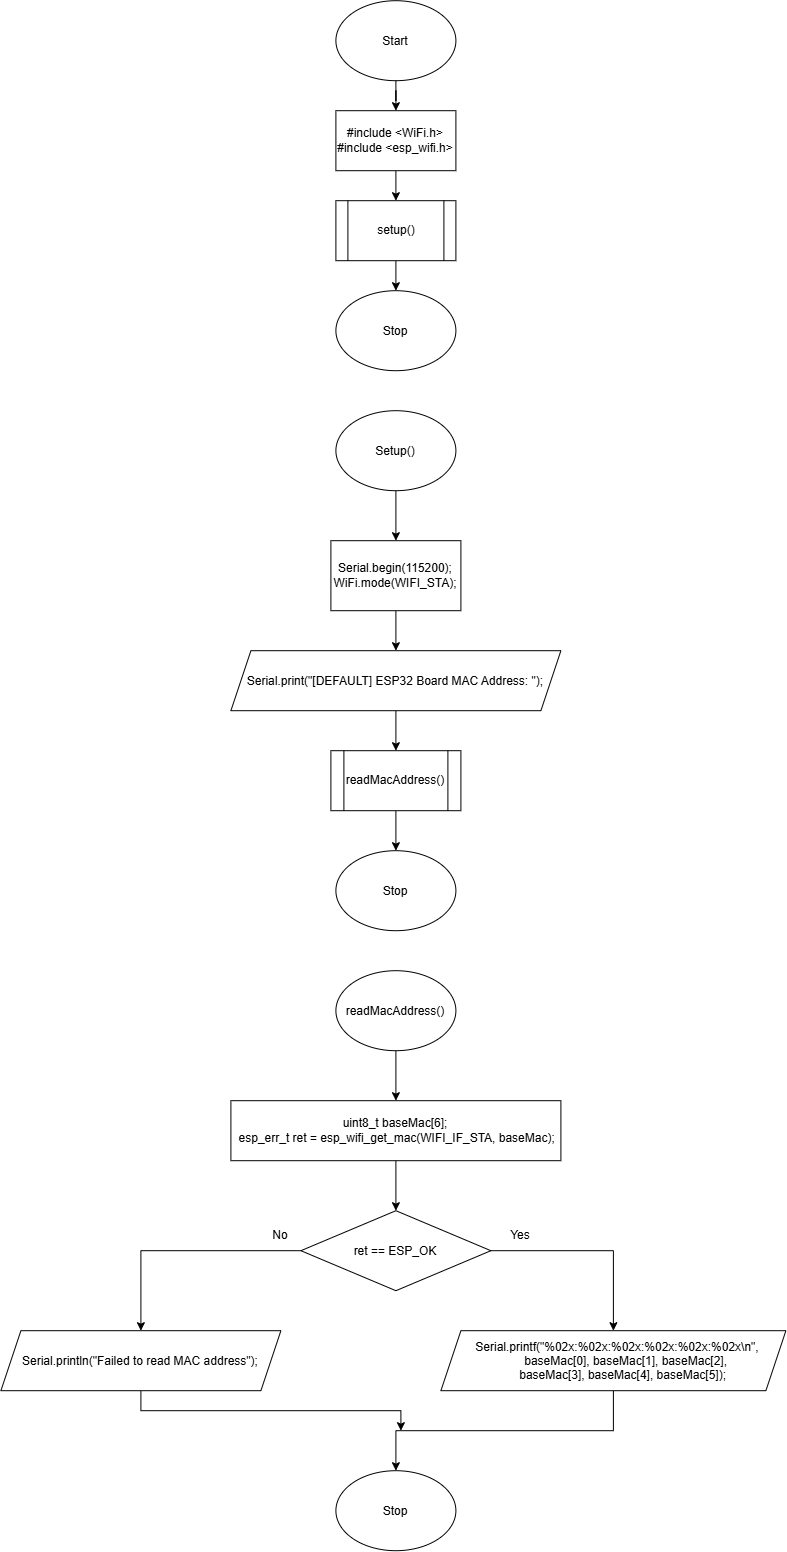

The diagram above was exported from draw.io. Its source (the exported page's mxGraphModel, read from the mxfile embedded in the PNG):
<mxGraphModel dx="1168" dy="1815" grid="1" gridSize="10" guides="1" tooltips="1" connect="1" arrows="1" fold="1" page="1" pageScale="1" pageWidth="850" pageHeight="1100" math="0" shadow="0">
  <root>
    <mxCell id="0" />
    <mxCell id="1" parent="0" />
    <mxCell id="hMi0HeEzOuJxE00-hrQC-1" parent="1" style="ellipse;whiteSpace=wrap;html=1;shapeInside=1;" value="Start" vertex="1">
      <mxGeometry height="80" width="120" x="365" y="-50" as="geometry" />
    </mxCell>
    <mxCell id="hMi0HeEzOuJxE00-hrQC-5" edge="1" parent="1" source="hMi0HeEzOuJxE00-hrQC-2" style="edgeStyle=orthogonalEdgeStyle;rounded=0;orthogonalLoop=1;jettySize=auto;html=1;exitX=0.5;exitY=1;exitDx=0;exitDy=0;entryX=0.5;entryY=0;entryDx=0;entryDy=0;" target="hMi0HeEzOuJxE00-hrQC-4">
      <mxGeometry relative="1" as="geometry" />
    </mxCell>
    <mxCell id="hMi0HeEzOuJxE00-hrQC-2" parent="1" style="shape=process;whiteSpace=wrap;html=1;backgroundOutline=1;" value="setup()" vertex="1">
      <mxGeometry height="60" width="120" x="365" y="150" as="geometry" />
    </mxCell>
    <mxCell id="hMi0HeEzOuJxE00-hrQC-4" parent="1" style="ellipse;whiteSpace=wrap;html=1;shapeInside=1;" value="Stop" vertex="1">
      <mxGeometry height="80" width="120" x="365" y="240" as="geometry" />
    </mxCell>
    <mxCell id="hMi0HeEzOuJxE00-hrQC-9" edge="1" parent="1" source="hMi0HeEzOuJxE00-hrQC-6" style="edgeStyle=orthogonalEdgeStyle;rounded=0;orthogonalLoop=1;jettySize=auto;html=1;exitX=0.5;exitY=1;exitDx=0;exitDy=0;entryX=0.5;entryY=0;entryDx=0;entryDy=0;" target="hMi0HeEzOuJxE00-hrQC-7">
      <mxGeometry relative="1" as="geometry" />
    </mxCell>
    <mxCell id="hMi0HeEzOuJxE00-hrQC-6" parent="1" style="ellipse;whiteSpace=wrap;html=1;shapeInside=1;" value="Setup()" vertex="1">
      <mxGeometry height="80" width="120" x="365" y="360" as="geometry" />
    </mxCell>
    <mxCell id="hMi0HeEzOuJxE00-hrQC-10" edge="1" parent="1" source="hMi0HeEzOuJxE00-hrQC-7" style="edgeStyle=orthogonalEdgeStyle;rounded=0;orthogonalLoop=1;jettySize=auto;html=1;exitX=0.5;exitY=1;exitDx=0;exitDy=0;entryX=0.5;entryY=0;entryDx=0;entryDy=0;" target="hMi0HeEzOuJxE00-hrQC-8">
      <mxGeometry relative="1" as="geometry" />
    </mxCell>
    <mxCell id="hMi0HeEzOuJxE00-hrQC-7" parent="1" style="rounded=0;whiteSpace=wrap;html=1;" value="&lt;div&gt;Serial.begin(115200);&lt;/div&gt;&lt;div&gt;WiFi.mode(WIFI_STA);&lt;/div&gt;" vertex="1">
      <mxGeometry height="70" width="130" x="360" y="490" as="geometry" />
    </mxCell>
    <mxCell id="hMi0HeEzOuJxE00-hrQC-12" edge="1" parent="1" source="hMi0HeEzOuJxE00-hrQC-8" style="edgeStyle=orthogonalEdgeStyle;rounded=0;orthogonalLoop=1;jettySize=auto;html=1;exitX=0.5;exitY=1;exitDx=0;exitDy=0;entryX=0.5;entryY=0;entryDx=0;entryDy=0;" target="hMi0HeEzOuJxE00-hrQC-11">
      <mxGeometry relative="1" as="geometry" />
    </mxCell>
    <mxCell id="hMi0HeEzOuJxE00-hrQC-8" parent="1" style="shape=parallelogram;perimeter=parallelogramPerimeter;whiteSpace=wrap;html=1;shapeInside=1;fixedSize=1;" value="Serial.print(&quot;[DEFAULT] ESP32 Board MAC Address: &quot;);" vertex="1">
      <mxGeometry height="60" width="330" x="260" y="600" as="geometry" />
    </mxCell>
    <mxCell id="hMi0HeEzOuJxE00-hrQC-14" edge="1" parent="1" source="hMi0HeEzOuJxE00-hrQC-11" style="edgeStyle=orthogonalEdgeStyle;rounded=0;orthogonalLoop=1;jettySize=auto;html=1;exitX=0.5;exitY=1;exitDx=0;exitDy=0;entryX=0.5;entryY=0;entryDx=0;entryDy=0;" target="hMi0HeEzOuJxE00-hrQC-13">
      <mxGeometry relative="1" as="geometry" />
    </mxCell>
    <mxCell id="hMi0HeEzOuJxE00-hrQC-11" parent="1" style="shape=process;whiteSpace=wrap;html=1;backgroundOutline=1;" value="readMacAddress()" vertex="1">
      <mxGeometry height="60" width="130" x="360" y="700" as="geometry" />
    </mxCell>
    <mxCell id="hMi0HeEzOuJxE00-hrQC-13" parent="1" style="ellipse;whiteSpace=wrap;html=1;shapeInside=1;" value="Stop" vertex="1">
      <mxGeometry height="80" width="120" x="365" y="800" as="geometry" />
    </mxCell>
    <mxCell id="hMi0HeEzOuJxE00-hrQC-20" edge="1" parent="1" source="hMi0HeEzOuJxE00-hrQC-15" style="edgeStyle=orthogonalEdgeStyle;rounded=0;orthogonalLoop=1;jettySize=auto;html=1;exitX=0.5;exitY=1;exitDx=0;exitDy=0;entryX=0.5;entryY=0;entryDx=0;entryDy=0;" target="hMi0HeEzOuJxE00-hrQC-16">
      <mxGeometry relative="1" as="geometry" />
    </mxCell>
    <mxCell id="hMi0HeEzOuJxE00-hrQC-15" parent="1" style="ellipse;whiteSpace=wrap;html=1;shapeInside=1;" value="readMacAddress()" vertex="1">
      <mxGeometry height="80" width="120" x="365" y="920" as="geometry" />
    </mxCell>
    <mxCell id="hMi0HeEzOuJxE00-hrQC-21" edge="1" parent="1" source="hMi0HeEzOuJxE00-hrQC-16" style="edgeStyle=orthogonalEdgeStyle;rounded=0;orthogonalLoop=1;jettySize=auto;html=1;exitX=0.5;exitY=1;exitDx=0;exitDy=0;entryX=0.5;entryY=0;entryDx=0;entryDy=0;" target="hMi0HeEzOuJxE00-hrQC-17">
      <mxGeometry relative="1" as="geometry" />
    </mxCell>
    <mxCell id="hMi0HeEzOuJxE00-hrQC-16" parent="1" style="rounded=0;whiteSpace=wrap;html=1;" value="&lt;div&gt;uint8_t baseMac[6];&lt;/div&gt;&lt;div&gt;&amp;nbsp;esp_err_t ret = esp_wifi_get_mac(WIFI_IF_STA, baseMac);&lt;/div&gt;" vertex="1">
      <mxGeometry height="60" width="330" x="260" y="1050" as="geometry" />
    </mxCell>
    <mxCell id="hMi0HeEzOuJxE00-hrQC-23" edge="1" parent="1" source="hMi0HeEzOuJxE00-hrQC-17" style="edgeStyle=orthogonalEdgeStyle;rounded=0;orthogonalLoop=1;jettySize=auto;html=1;exitX=0;exitY=0.5;exitDx=0;exitDy=0;entryX=0.5;entryY=0;entryDx=0;entryDy=0;" target="hMi0HeEzOuJxE00-hrQC-19">
      <mxGeometry relative="1" as="geometry" />
    </mxCell>
    <mxCell id="hMi0HeEzOuJxE00-hrQC-24" edge="1" parent="1" source="hMi0HeEzOuJxE00-hrQC-17" style="edgeStyle=orthogonalEdgeStyle;rounded=0;orthogonalLoop=1;jettySize=auto;html=1;exitX=1;exitY=0.5;exitDx=0;exitDy=0;entryX=0.5;entryY=0;entryDx=0;entryDy=0;" target="hMi0HeEzOuJxE00-hrQC-18">
      <mxGeometry relative="1" as="geometry" />
    </mxCell>
    <mxCell id="hMi0HeEzOuJxE00-hrQC-17" parent="1" style="rhombus;whiteSpace=wrap;html=1;shapeInside=1;" value="ret == ESP_OK" vertex="1">
      <mxGeometry height="80" width="190" x="330" y="1160" as="geometry" />
    </mxCell>
    <mxCell id="hMi0HeEzOuJxE00-hrQC-25" edge="1" parent="1" source="hMi0HeEzOuJxE00-hrQC-18" style="edgeStyle=orthogonalEdgeStyle;rounded=0;orthogonalLoop=1;jettySize=auto;html=1;exitX=0.5;exitY=1;exitDx=0;exitDy=0;entryX=0.5;entryY=0;entryDx=0;entryDy=0;" target="hMi0HeEzOuJxE00-hrQC-22">
      <mxGeometry relative="1" as="geometry" />
    </mxCell>
    <mxCell id="hMi0HeEzOuJxE00-hrQC-18" parent="1" style="shape=parallelogram;perimeter=parallelogramPerimeter;whiteSpace=wrap;html=1;shapeInside=1;fixedSize=1;" value="&lt;div&gt;Serial.printf(&quot;%02x:%02x:%02x:%02x:%02x:%02x\n&quot;,&lt;/div&gt;&lt;div&gt;&amp;nbsp; &amp;nbsp; &amp;nbsp; &amp;nbsp; baseMac[0], baseMac[1], baseMac[2],&lt;/div&gt;&lt;div&gt;&amp;nbsp; &amp;nbsp; &amp;nbsp; &amp;nbsp; &amp;nbsp;baseMac[3], baseMac[4], baseMac[5]);&lt;/div&gt;" vertex="1">
      <mxGeometry height="60" width="345" x="470" y="1280" as="geometry" />
    </mxCell>
    <mxCell id="hMi0HeEzOuJxE00-hrQC-26" edge="1" parent="1" source="hMi0HeEzOuJxE00-hrQC-19" style="edgeStyle=orthogonalEdgeStyle;rounded=0;orthogonalLoop=1;jettySize=auto;html=1;exitX=0.5;exitY=1;exitDx=0;exitDy=0;">
      <mxGeometry relative="1" as="geometry">
        <mxPoint x="430" y="1380" as="targetPoint" />
      </mxGeometry>
    </mxCell>
    <mxCell id="hMi0HeEzOuJxE00-hrQC-19" parent="1" style="shape=parallelogram;perimeter=parallelogramPerimeter;whiteSpace=wrap;html=1;shapeInside=1;fixedSize=1;" value="Serial.println(&quot;Failed to read MAC address&quot;);" vertex="1">
      <mxGeometry height="60" width="280" x="30" y="1280" as="geometry" />
    </mxCell>
    <mxCell id="hMi0HeEzOuJxE00-hrQC-22" parent="1" style="ellipse;whiteSpace=wrap;html=1;shapeInside=1;" value="Stop" vertex="1">
      <mxGeometry height="80" width="120" x="365" y="1420" as="geometry" />
    </mxCell>
    <mxCell id="X3SZIrcYTy1BQU8ME_JX-2" edge="1" parent="1" source="hMi0HeEzOuJxE00-hrQC-1" style="edgeStyle=orthogonalEdgeStyle;rounded=0;orthogonalLoop=1;jettySize=auto;html=1;exitX=0.5;exitY=1;exitDx=0;exitDy=0;" target="X3SZIrcYTy1BQU8ME_JX-1" value="">
      <mxGeometry relative="1" as="geometry">
        <mxPoint x="425" y="-10" as="sourcePoint" />
        <mxPoint x="425" y="150" as="targetPoint" />
      </mxGeometry>
    </mxCell>
    <mxCell id="X3SZIrcYTy1BQU8ME_JX-3" edge="1" parent="1" source="X3SZIrcYTy1BQU8ME_JX-1" style="edgeStyle=orthogonalEdgeStyle;rounded=0;orthogonalLoop=1;jettySize=auto;html=1;exitX=0.5;exitY=1;exitDx=0;exitDy=0;entryX=0.5;entryY=0;entryDx=0;entryDy=0;" target="hMi0HeEzOuJxE00-hrQC-2">
      <mxGeometry relative="1" as="geometry" />
    </mxCell>
    <mxCell id="X3SZIrcYTy1BQU8ME_JX-1" parent="1" style="rounded=0;whiteSpace=wrap;html=1;" value="&lt;div&gt;#include &amp;lt;WiFi.h&amp;gt;&lt;/div&gt;&lt;div&gt;#include &amp;lt;esp_wifi.h&amp;gt;&lt;/div&gt;" vertex="1">
      <mxGeometry height="60" width="120" x="365" y="60" as="geometry" />
    </mxCell>
    <mxCell id="41VpWFqVzv36uTY5F6Tv-1" parent="1" style="text;html=1;whiteSpace=wrap;strokeColor=none;fillColor=none;align=center;verticalAlign=middle;rounded=0;" value="No" vertex="1">
      <mxGeometry height="30" width="60" x="280" y="1170" as="geometry" />
    </mxCell>
    <mxCell id="41VpWFqVzv36uTY5F6Tv-2" parent="1" style="text;html=1;whiteSpace=wrap;strokeColor=none;fillColor=none;align=center;verticalAlign=middle;rounded=0;" value="Yes" vertex="1">
      <mxGeometry height="30" width="60" x="520" y="1170" as="geometry" />
    </mxCell>
  </root>
</mxGraphModel>